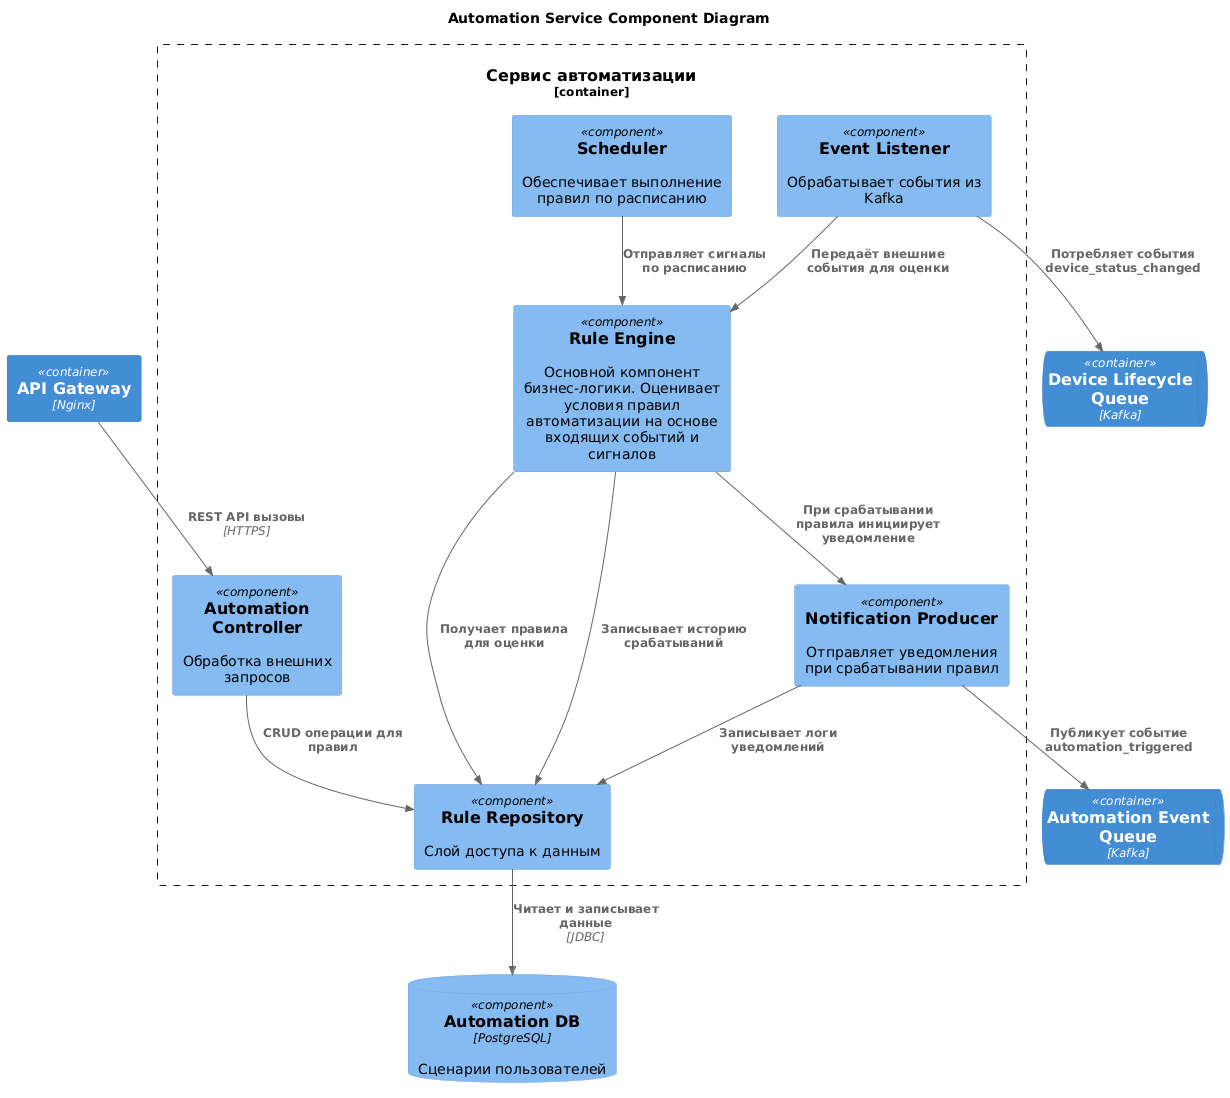

The diagram above was rendered by PlantUML. Its source (embedded in the PNG):
@startuml
title Automation Service Component Diagram

!include https://raw.githubusercontent.com/plantuml-stdlib/C4-PlantUML/master/C4_Component.puml

Container(APIGateway, "API Gateway", "Nginx")

ComponentDb(AutomationDB, "Automation DB", "PostgreSQL", "Сценарии пользователей")

ContainerQueue(DeviceLifecycleQueue, "Device Lifecycle Queue", "Kafka")
ContainerQueue(AutomationEventQueue, "Automation Event Queue", "Kafka")

Container_Boundary(AutomationService, "Сервис автоматизации") {
    Component(AutomationController, "Automation Controller", "", "Обработка внешних запросов")
    Component(RuleEngine, "Rule Engine", "", "Основной компонент бизнес-логики. Оценивает условия правил автоматизации на основе входящих событий и сигналов")
    Component(Scheduler, "Scheduler", "", "Обеспечивает выполнение правил по расписанию")
    Component(EventListener, "Event Listener", "", "Обрабатывает события из Kafka")
    Component(RuleRepository, "Rule Repository", "", "Слой доступа к данным")
    Component(NotificationProducer, "Notification Producer", "", "Отправляет уведомления при срабатывании правил")
}

Rel(APIGateway, AutomationController, "REST API вызовы", "HTTPS")

Rel(AutomationController, RuleRepository, "CRUD операции для правил")

Rel(RuleRepository, AutomationDB, "Читает и записывает данные", "JDBC")

Rel(RuleEngine, RuleRepository, "Получает правила для оценки")
Rel(RuleEngine, NotificationProducer, "При срабатывании правила инициирует уведомление")
Rel(RuleEngine, RuleRepository, "Записывает историю срабатываний")

Rel(Scheduler, RuleEngine, "Отправляет сигналы по расписанию")

Rel(EventListener, RuleEngine, "Передаёт внешние события для оценки")
Rel(EventListener, DeviceLifecycleQueue, "Потребляет события device_status_changed")

Rel(NotificationProducer, RuleRepository, "Записывает логи уведомлений")
Rel(NotificationProducer, AutomationEventQueue, "Публикует событие automation_triggered")
@enduml